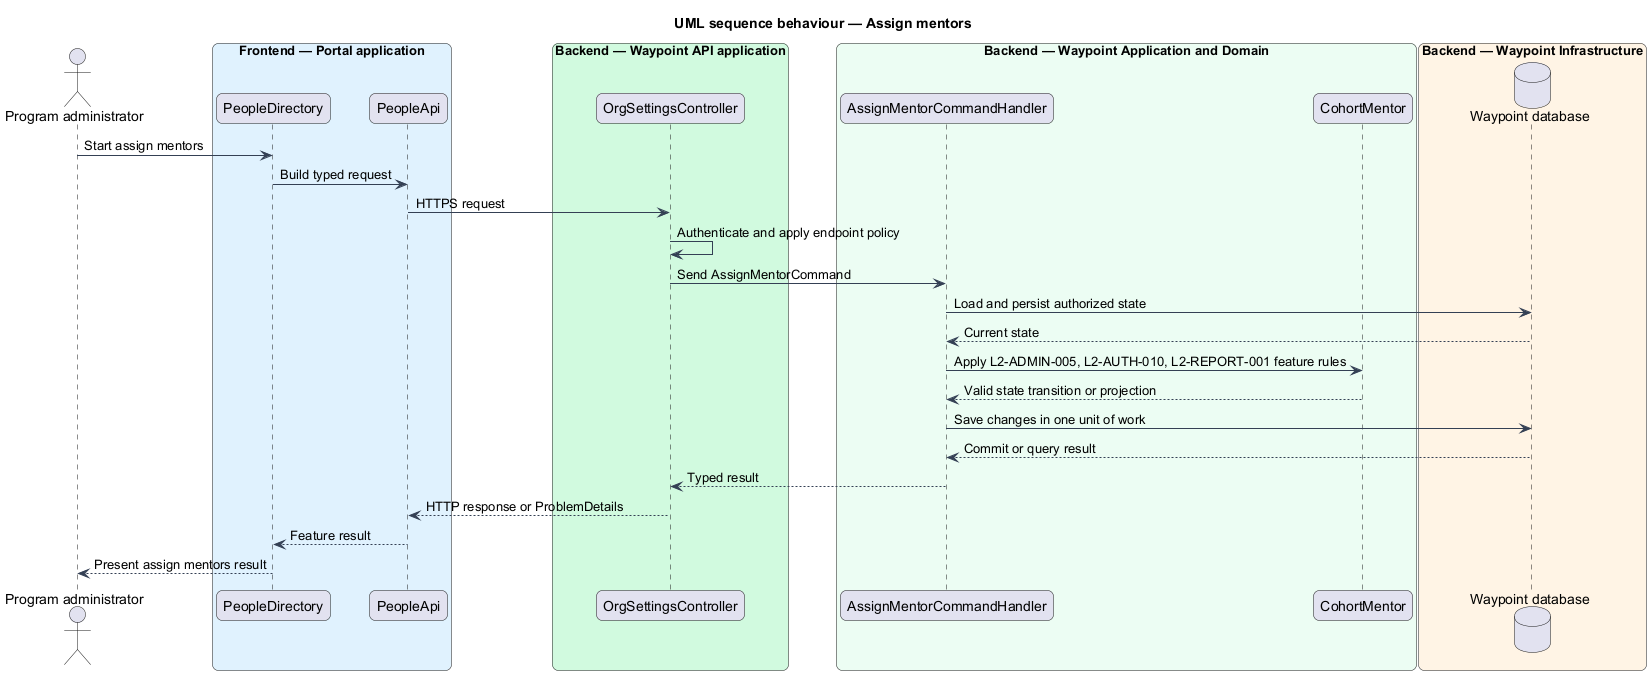

The diagram above was rendered by PlantUML. Its source (embedded in the PNG):
@startuml

title UML sequence behaviour — Assign mentors
skinparam backgroundColor #FFFFFF
skinparam shadowing false
skinparam roundcorner 12
skinparam defaultFontName Arial
skinparam ArrowColor #344054
skinparam rectangle {
  BorderColor #344054
  FontColor #101828
}
skinparam package {
  BorderColor #667085
  FontColor #101828
  BackgroundColor #F9FAFB
}
actor "Program administrator" as actor
box "Frontend — Portal application" #E0F2FE
  participant "PeopleDirectory" as page
  participant "PeopleApi" as client
end box
box "Backend — Waypoint API application" #D1FADF
  participant "OrgSettingsController" as controller
end box
box "Backend — Waypoint Application and Domain" #ECFDF3
  participant "AssignMentorCommandHandler" as handler
  participant "CohortMentor" as entity
end box
box "Backend — Waypoint Infrastructure" #FFF4E5
  database "Waypoint database" as db
end box
actor -> page : Start assign mentors
page -> client : Build typed request
client -> controller : HTTPS request
controller -> controller : Authenticate and apply endpoint policy
controller -> handler : Send AssignMentorCommand
handler -> db : Load and persist authorized state
db --> handler : Current state
handler -> entity : Apply L2-ADMIN-005, L2-AUTH-010, L2-REPORT-001 feature rules
entity --> handler : Valid state transition or projection
handler -> db : Save changes in one unit of work
db --> handler : Commit or query result
handler --> controller : Typed result
controller --> client : HTTP response or ProblemDetails
client --> page : Feature result
page --> actor : Present assign mentors result
@enduml